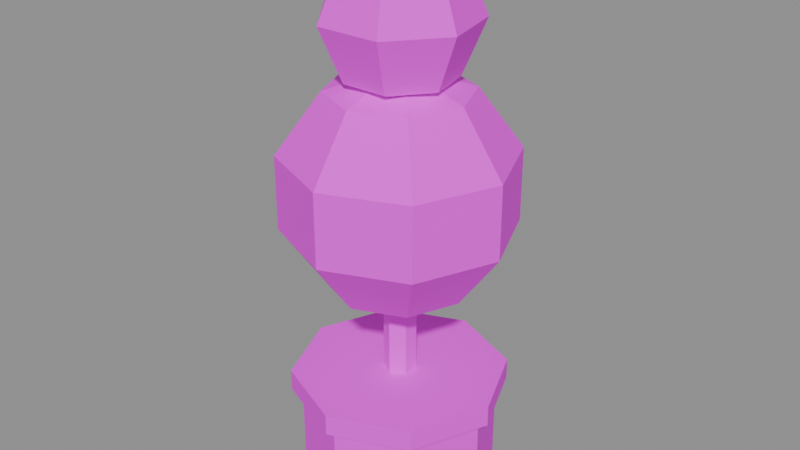 # Source: mdl_z4_topiario.blend  (saved by Blender 5.3.31; exported with 4.5.12 LTS)
import bpy
from mathutils import Matrix  # noqa: F401  (used for matrix-valued properties, if any)

bpy.ops.wm.read_factory_settings(use_empty=True)
scene = bpy.context.scene
scene.name = 'Scene'

# ---- images (referenced by path relative to the original .blend; pixels are not part of the script)
import os
ASSET_DIR = os.environ.get("B2B_ASSET_DIR", "")  # directory of the original .blend (textures are referenced by path, not embedded)
HERE = os.path.dirname(os.path.abspath(__file__))  # packed textures are extracted next to this script under _unpacked/

def load_image(name, relpath, width, height, colorspace="sRGB"):
    """Load a texture the original file referenced (path relative to the .blend, or extracted next to this script)."""
    p = next((c for c in (os.path.join(HERE, relpath), os.path.join(ASSET_DIR, relpath)) if relpath and os.path.exists(c)), "")
    if p:
        img = bpy.data.images.load(p, check_existing=True)
        img.name = name
    else:  # same state as the original file: an image datablock whose file is absent (Cycles renders it pink)
        img = bpy.data.images.new(name, width, height)
        img.source = "FILE"
        img.filepath = "//" + (relpath or name)
    img.colorspace_settings.name = colorspace
    return img
img_tex_paleta = load_image('tex_paleta', 'tex_paleta.png', 1024, 1024, 'sRGB')

# ---- materials (node trees are filled in below, after node groups)
mat_mat_paleta = bpy.data.materials.new('mat_paleta')

# ---- material node trees
mat_mat_paleta.use_nodes = True; mat_mat_paleta.node_tree.nodes.clear()
_N = mat_mat_paleta.node_tree.nodes; _L = mat_mat_paleta.node_tree.links
n0 = _N.new('ShaderNodeBsdfPrincipled'); n0.name = 'Principled BSDF'; n0.location = (-200, 100)
n0.inputs[2].default_value = 0.8
n0.inputs[10].default_value = 0.005
n1 = _N.new('ShaderNodeOutputMaterial'); n1.name = 'Material Output'; n1.location = (200, 100)
n2 = _N.new('ShaderNodeTexImage'); n2.name = 'Image Texture'; n2.location = (0, 0)
n2.image = img_tex_paleta
n2.interpolation = 'Closest'
_L.new(n0.outputs[0], n1.inputs[0])
_L.new(n2.outputs[0], n0.inputs[0])
n1.is_active_output = True

# ---- meshes
me_cylinder = bpy.data.meshes.new('Cylinder')
me_cylinder.from_pydata([(0.0, 0.9, 0.0), (0.0, 0.9, 1.0), (0.6364, 0.6364, 0.0), (0.6364, 0.6364, 1.0), (0.9, 0.0, 0.0), (0.9, 0.0, 1.0), (0.6364, -0.6364, 0.0), (0.6364, -0.6364, 1.0), (0.0, -0.9, 0.0), (0.0, -0.9, 1.0), (-0.6364, -0.6364, 0.0), (-0.6364, -0.6364, 1.0), (-0.9, 0.0, 0.0), (-0.9, 0.0, 1.0), (-0.6364, 0.6364, 0.0), (-0.6364, 0.6364, 1.0), (0.0, 1.0, 0.9), (0.0, 1.0, 1.1), (0.7071, 0.7071, 0.9), (0.7071, 0.7071, 1.1), (1.0, 0.0, 0.9), (1.0, 0.0, 1.1), (0.7071, -0.7071, 0.9), (0.7071, -0.7071, 1.1), (0.0, -1.0, 0.9), (0.0, -1.0, 1.1), (-0.7071, -0.7071, 0.9), (-0.7071, -0.7071, 1.1), (-1.0, 0.0, 0.9), (-1.0, 0.0, 1.1), (-0.7071, 0.7071, 0.9), (-0.7071, 0.7071, 1.1), (0.0, 0.15, 1.0), (0.0, 0.15, 2.2), (0.1299, 0.075, 1.0), (0.1299, 0.075, 2.2), (0.1299, -0.075, 1.0), (0.1299, -0.075, 2.2), (0.0, -0.15, 1.0), (0.0, -0.15, 2.2), (-0.1299, -0.075, 1.0), (-0.1299, -0.075, 2.2), (-0.1299, 0.075, 1.0), (-0.1299, 0.075, 2.2), (0.0, 0.0, 4.0), (0.0, 0.6466, 3.79), (0.0, 1.046, 3.24), (0.0, 1.046, 2.56), (0.0, 0.6466, 2.01), (0.0, 0.0, 1.8), (0.4572, 0.4572, 3.79), (0.7397, 0.7397, 3.24), (0.7397, 0.7397, 2.56), (0.4572, 0.4572, 2.01), (0.6466, 0.0, 3.79), (1.046, 0.0, 3.24), (1.046, 0.0, 2.56), (0.6466, 0.0, 2.01), (0.4572, -0.4572, 3.79), (0.7397, -0.7397, 3.24), (0.7397, -0.7397, 2.56), (0.4572, -0.4572, 2.01), (0.0, -0.6466, 3.79), (0.0, -1.046, 3.24), (0.0, -1.046, 2.56), (0.0, -0.6466, 2.01), (-0.4572, -0.4572, 3.79), (-0.7397, -0.7397, 3.24), (-0.7397, -0.7397, 2.56), (-0.4572, -0.4572, 2.01), (-0.6466, 0.0, 3.79), (-1.046, 0.0, 3.24), (-1.046, 0.0, 2.56), (-0.6466, 0.0, 2.01), (-0.4572, 0.4572, 3.79), (-0.7397, 0.7397, 3.24), (-0.7397, 0.7397, 2.56), (-0.4572, 0.4572, 2.01), (0.0, 0.0, 5.1), (0.0, 0.495, 4.895), (0.0, 0.7, 4.4), (0.0, 0.495, 3.905), (0.0, 0.0, 3.7), (0.387, 0.3086, 4.895), (0.5473, 0.4364, 4.4), (0.387, 0.3086, 3.905), (0.4826, -0.1101, 4.895), (0.6824, -0.1558, 4.4), (0.4826, -0.1101, 3.905), (0.2148, -0.446, 4.895), (0.3037, -0.6307, 4.4), (0.2148, -0.446, 3.905), (-0.2148, -0.446, 4.895), (-0.3037, -0.6307, 4.4), (-0.2148, -0.446, 3.905), (-0.4826, -0.1101, 4.895), (-0.6824, -0.1558, 4.4), (-0.4826, -0.1101, 3.905), (-0.387, 0.3086, 4.895), (-0.5473, 0.4364, 4.4), (-0.387, 0.3086, 3.905)], [], [(0, 1, 3, 2), (2, 3, 5, 4), (4, 5, 7, 6), (6, 7, 9, 8), (8, 9, 11, 10), (10, 11, 13, 12), (3, 1, 15, 13, 11, 9, 7, 5), (12, 13, 15, 14), (14, 15, 1, 0), (0, 2, 4, 6, 8, 10, 12, 14), (16, 17, 19, 18), (18, 19, 21, 20), (20, 21, 23, 22), (22, 23, 25, 24), (24, 25, 27, 26), (26, 27, 29, 28), (19, 17, 31, 29, 27, 25, 23, 21), (28, 29, 31, 30), (30, 31, 17, 16), (16, 18, 20, 22, 24, 26, 28, 30), (32, 33, 35, 34), (34, 35, 37, 36), (36, 37, 39, 38), (38, 39, 41, 40), (35, 33, 43, 41, 39, 37), (40, 41, 43, 42), (42, 43, 33, 32), (32, 34, 36, 38, 40, 42), (49, 48, 53), (47, 46, 51, 52), (45, 44, 50), (48, 47, 52, 53), (46, 45, 50, 51), (53, 52, 56, 57), (51, 50, 54, 55), (49, 53, 57), (52, 51, 55, 56), (50, 44, 54), (57, 56, 60, 61), (55, 54, 58, 59), (49, 57, 61), (56, 55, 59, 60), (54, 44, 58), (61, 60, 64, 65), (59, 58, 62, 63), (49, 61, 65), (60, 59, 63, 64), (58, 44, 62), (65, 64, 68, 69), (63, 62, 66, 67), (49, 65, 69), (64, 63, 67, 68), (62, 44, 66), (69, 68, 72, 73), (67, 66, 70, 71), (49, 69, 73), (68, 67, 71, 72), (66, 44, 70), (73, 72, 76, 77), (71, 70, 74, 75), (49, 73, 77), (72, 71, 75, 76), (70, 44, 74), (77, 76, 47, 48), (75, 74, 45, 46), (49, 77, 48), (76, 75, 46, 47), (74, 44, 45), (81, 80, 84, 85), (79, 78, 83), (82, 81, 85), (80, 79, 83, 84), (85, 84, 87, 88), (83, 78, 86), (82, 85, 88), (84, 83, 86, 87), (88, 87, 90, 91), (86, 78, 89), (82, 88, 91), (87, 86, 89, 90), (91, 90, 93, 94), (89, 78, 92), (82, 91, 94), (90, 89, 92, 93), (93, 92, 95, 96), (94, 93, 96, 97), (92, 78, 95), (82, 94, 97), (82, 97, 100), (96, 95, 98, 99), (97, 96, 99, 100), (95, 78, 98), (82, 100, 81), (99, 98, 79, 80), (100, 99, 80, 81), (98, 78, 79)])
_uv = me_cylinder.uv_layers.new(name='UVMap')
_uv.uv.foreach_set('vector', [0.875, 0.125, 0.875, 0.125, 0.875, 0.125, 0.875, 0.125, 0.875, 0.125, 0.875, 0.125, 0.875, 0.125, 0.875, 0.125, 0.875, 0.125, 0.875, 0.125, 0.875, 0.125, 0.875, 0.125, 0.875, 0.125, 0.875, 0.125, 0.875, 0.125, 0.875, 0.125, 0.875, 0.125, 0.875, 0.125, 0.875, 0.125, 0.875, 0.125, 0.875, 0.125, 0.875, 0.125, 0.875, 0.125, 0.875, 0.125, 0.875, 0.125, 0.875, 0.125, 0.875, 0.125, 0.875, 0.125, 0.875, 0.125, 0.875, 0.125, 0.875, 0.125, 0.875, 0.125, 0.875, 0.125, 0.875, 0.125, 0.875, 0.125, 0.875, 0.125, 0.875, 0.125, 0.875, 0.125, 0.875, 0.125, 0.875, 0.125, 0.875, 0.125, 0.875, 0.125, 0.875, 0.125, 0.875, 0.125, 0.875, 0.125, 0.875, 0.125, 0.875, 0.125, 0.875, 0.125, 0.625, 0.375, 0.625, 0.375, 0.625, 0.375, 0.625, 0.375, 0.625, 0.375, 0.625, 0.375, 0.625, 0.375, 0.625, 0.375, 0.625, 0.375, 0.625, 0.375, 0.625, 0.375, 0.625, 0.375, 0.625, 0.375, 0.625, 0.375, 0.625, 0.375, 0.625, 0.375, 0.625, 0.375, 0.625, 0.375, 0.625, 0.375, 0.625, 0.375, 0.625, 0.375, 0.625, 0.375, 0.625, 0.375, 0.625, 0.375, 0.625, 0.375, 0.625, 0.375, 0.625, 0.375, 0.625, 0.375, 0.625, 0.375, 0.625, 0.375, 0.625, 0.375, 0.625, 0.375, 0.625, 0.375, 0.625, 0.375, 0.625, 0.375, 0.625, 0.375, 0.625, 0.375, 0.625, 0.375, 0.625, 0.375, 0.625, 0.375, 0.625, 0.375, 0.625, 0.375, 0.625, 0.375, 0.625, 0.375, 0.625, 0.375, 0.625, 0.375, 0.625, 0.375, 0.625, 0.375, 0.375, 0.375, 0.375, 0.375, 0.375, 0.375, 0.375, 0.375, 0.375, 0.375, 0.375, 0.375, 0.375, 0.375, 0.375, 0.375, 0.375, 0.375, 0.375, 0.375, 0.375, 0.375, 0.375, 0.375, 0.375, 0.375, 0.375, 0.375, 0.375, 0.375, 0.375, 0.375, 0.375, 0.375, 0.375, 0.375, 0.375, 0.375, 0.375, 0.375, 0.375, 0.375, 0.375, 0.375, 0.375, 0.375, 0.375, 0.375, 0.375, 0.375, 0.375, 0.375, 0.375, 0.375, 0.375, 0.375, 0.375, 0.375, 0.375, 0.375, 0.375, 0.375, 0.375, 0.375, 0.375, 0.375, 0.375, 0.375, 0.375, 0.375, 0.375, 0.375, 0.625, 0.625, 0.625, 0.625, 0.625, 0.625, 0.625, 0.625, 0.625, 0.625, 0.625, 0.625, 0.625, 0.625, 0.625, 0.625, 0.625, 0.625, 0.625, 0.625, 0.625, 0.625, 0.625, 0.625, 0.625, 0.625, 0.625, 0.625, 0.625, 0.625, 0.625, 0.625, 0.625, 0.625, 0.625, 0.625, 0.625, 0.625, 0.625, 0.625, 0.625, 0.625, 0.625, 0.625, 0.625, 0.625, 0.625, 0.625, 0.625, 0.625, 0.625, 0.625, 0.625, 0.625, 0.625, 0.625, 0.625, 0.625, 0.625, 0.625, 0.625, 0.625, 0.625, 0.625, 0.625, 0.625, 0.625, 0.625, 0.625, 0.625, 0.625, 0.625, 0.625, 0.625, 0.625, 0.625, 0.625, 0.625, 0.625, 0.625, 0.625, 0.625, 0.625, 0.625, 0.625, 0.625, 0.625, 0.625, 0.625, 0.625, 0.625, 0.625, 0.625, 0.625, 0.625, 0.625, 0.625, 0.625, 0.625, 0.625, 0.625, 0.625, 0.625, 0.625, 0.625, 0.625, 0.625, 0.625, 0.625, 0.625, 0.625, 0.625, 0.625, 0.625, 0.625, 0.625, 0.625, 0.625, 0.625, 0.625, 0.625, 0.625, 0.625, 0.625, 0.625, 0.625, 0.625, 0.625, 0.625, 0.625, 0.625, 0.625, 0.625, 0.625, 0.625, 0.625, 0.625, 0.625, 0.625, 0.625, 0.625, 0.625, 0.625, 0.625, 0.625, 0.625, 0.625, 0.625, 0.625, 0.625, 0.625, 0.625, 0.625, 0.625, 0.625, 0.625, 0.625, 0.625, 0.625, 0.625, 0.625, 0.625, 0.625, 0.625, 0.625, 0.625, 0.625, 0.625, 0.625, 0.625, 0.625, 0.625, 0.625, 0.625, 0.625, 0.625, 0.625, 0.625, 0.625, 0.625, 0.625, 0.625, 0.625, 0.625, 0.625, 0.625, 0.625, 0.625, 0.625, 0.625, 0.625, 0.625, 0.625, 0.625, 0.625, 0.625, 0.625, 0.625, 0.625, 0.625, 0.625, 0.625, 0.625, 0.625, 0.625, 0.625, 0.625, 0.625, 0.625, 0.625, 0.625, 0.625, 0.625, 0.625, 0.625, 0.625, 0.625, 0.625, 0.625, 0.625, 0.625, 0.625, 0.625, 0.625, 0.625, 0.625, 0.625, 0.625, 0.625, 0.625, 0.625, 0.625, 0.625, 0.625, 0.625, 0.625, 0.625, 0.625, 0.625, 0.625, 0.625, 0.625, 0.625, 0.625, 0.625, 0.625, 0.625, 0.625, 0.625, 0.625, 0.625, 0.625, 0.625, 0.625, 0.625, 0.625, 0.625, 0.625, 0.625, 0.625, 0.625, 0.625, 0.625, 0.625, 0.625, 0.625, 0.625, 0.625, 0.625, 0.625, 0.625, 0.625, 0.625, 0.625, 0.625, 0.625, 0.625, 0.625, 0.625, 0.625, 0.625, 0.625, 0.625, 0.625, 0.625, 0.625, 0.625, 0.625, 0.875, 0.625, 0.875, 0.625, 0.875, 0.625, 0.875, 0.625, 0.875, 0.625, 0.875, 0.625, 0.875, 0.625, 0.875, 0.625, 0.875, 0.625, 0.875, 0.625, 0.875, 0.625, 0.875, 0.625, 0.875, 0.625, 0.875, 0.625, 0.875, 0.625, 0.875, 0.625, 0.875, 0.625, 0.875, 0.625, 0.875, 0.625, 0.875, 0.625, 0.875, 0.625, 0.875, 0.625, 0.875, 0.625, 0.875, 0.625, 0.875, 0.625, 0.875, 0.625, 0.875, 0.625, 0.875, 0.625, 0.875, 0.625, 0.875, 0.625, 0.875, 0.625, 0.875, 0.625, 0.875, 0.625, 0.875, 0.625, 0.875, 0.625, 0.875, 0.625, 0.875, 0.625, 0.875, 0.625, 0.875, 0.625, 0.875, 0.625, 0.875, 0.625, 0.875, 0.625, 0.875, 0.625, 0.875, 0.625, 0.875, 0.625, 0.875, 0.625, 0.875, 0.625, 0.875, 0.625, 0.875, 0.625, 0.875, 0.625, 0.875, 0.625, 0.875, 0.625, 0.875, 0.625, 0.875, 0.625, 0.875, 0.625, 0.875, 0.625, 0.875, 0.625, 0.875, 0.625, 0.875, 0.625, 0.875, 0.625, 0.875, 0.625, 0.875, 0.625, 0.875, 0.625, 0.875, 0.625, 0.875, 0.625, 0.875, 0.625, 0.875, 0.625, 0.875, 0.625, 0.875, 0.625, 0.875, 0.625, 0.875, 0.625, 0.875, 0.625, 0.875, 0.625, 0.875, 0.625, 0.875, 0.625, 0.875, 0.625, 0.875, 0.625, 0.875, 0.625, 0.875, 0.625, 0.875, 0.625, 0.875, 0.625, 0.875, 0.625, 0.875, 0.625, 0.875, 0.625, 0.875, 0.625, 0.875, 0.625, 0.875, 0.625, 0.875, 0.625, 0.875, 0.625, 0.875, 0.625, 0.875, 0.625, 0.875, 0.625, 0.875, 0.625, 0.875, 0.625, 0.875, 0.625, 0.875, 0.625, 0.875, 0.625, 0.875, 0.625])
me_cylinder.materials.append(mat_mat_paleta)
me_cylinder.update()

# ---- objects
ob_mdl_z4_topiario = bpy.data.objects.new('mdl_z4_topiario', me_cylinder)

# ---- transforms, parenting, visibility, modifiers, constraints
ob_mdl_z4_topiario.location = (0.0, 0.0, 0.0)

# ---- collection membership
scene.collection.objects.link(ob_mdl_z4_topiario)

# ---- scene / render settings (as saved in the file)
scene.frame_start = 1; scene.frame_end = 250; scene.frame_set(1)
scene.render.engine = 'BLENDER_EEVEE_NEXT'
scene.render.bake_bias = 0.0
scene.render.bake_samples = 0
scene.render.compositor_device = 'GPU'
scene.eevee.use_volume_custom_range = False
scene.eevee.fast_gi_thickness_near = 0.1
scene.eevee.fast_gi_thickness_far = 0.0
scene.eevee.ray_tracing_options.screen_trace_thickness = 0.1
bpy.context.view_layer.update()

# ---- added for rendering (the .blend has no active camera and no usable light): camera, sun + grey world if the file has none
cam_auto = bpy.data.cameras.new('AutoCamera')
cam_auto.lens = 50.0
cam_auto.sensor_width = 36.0
cam_auto.clip_end = 1000.0
ob_auto_camera = bpy.data.objects.new('AutoCamera', cam_auto)
scene.collection.objects.link(ob_auto_camera)
ob_auto_camera.location = (5.45535, -6.54642, 6.91428)
ob_auto_camera.rotation_euler = (1.09748, -7.21219e-08, 0.694738)
scene.camera = ob_auto_camera
light_auto_sun = bpy.data.lights.new('AutoSun', 'SUN')
light_auto_sun.energy = 3.0
light_auto_sun.angle = 0.0523599
ob_auto_sun = bpy.data.objects.new('AutoSun', light_auto_sun)
scene.collection.objects.link(ob_auto_sun)
ob_auto_sun.rotation_euler = (0.872665, 0.174533, 0.523599)
if scene.world is None:
    world_auto = bpy.data.worlds.new('AutoWorld')
    world_auto.color = (0.3, 0.3, 0.3)
    scene.world = world_auto
bpy.context.view_layer.update()
